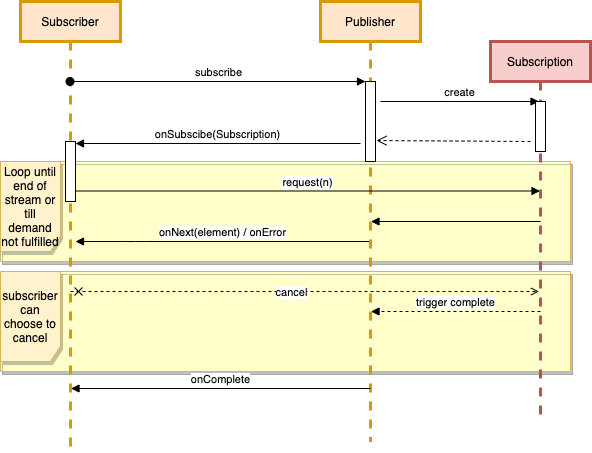

The diagram above was exported from draw.io. Its source (the exported page's mxGraphModel, read from the mxfile embedded in the PNG):
<mxGraphModel dx="1426" dy="816" grid="1" gridSize="10" guides="1" tooltips="1" connect="1" arrows="1" fold="1" page="1" pageScale="1" pageWidth="850" pageHeight="1100" math="0" shadow="0">
  <root>
    <mxCell id="0" />
    <mxCell id="1" parent="0" />
    <mxCell id="zgFZtylOkLsB1GEZv_y5-45" value="subscriber can choose to cancel" style="shape=umlFrame;whiteSpace=wrap;html=1;fillColor=#fff2cc;strokeColor=#d6b656;shadow=1;swimlaneFillColor=#FFFFCC;width=60;height=90;" vertex="1" parent="1">
      <mxGeometry x="20" y="310" width="570" height="100" as="geometry" />
    </mxCell>
    <mxCell id="zgFZtylOkLsB1GEZv_y5-38" value="Loop until end of stream or till demand not fulfilled" style="shape=umlFrame;whiteSpace=wrap;html=1;fillColor=#fff2cc;strokeColor=#d6b656;shadow=1;swimlaneFillColor=#FFFFCC;width=60;height=90;" vertex="1" parent="1">
      <mxGeometry x="20" y="200" width="570" height="100" as="geometry" />
    </mxCell>
    <mxCell id="zgFZtylOkLsB1GEZv_y5-5" value="Publisher" style="shape=umlLifeline;perimeter=lifelinePerimeter;whiteSpace=wrap;html=1;container=1;collapsible=0;recursiveResize=0;outlineConnect=0;fillColor=#ffe6cc;strokeColor=#d79b00;strokeWidth=3;" vertex="1" parent="1">
      <mxGeometry x="340" y="40" width="100" height="440" as="geometry" />
    </mxCell>
    <mxCell id="zgFZtylOkLsB1GEZv_y5-8" value="" style="html=1;points=[];perimeter=orthogonalPerimeter;" vertex="1" parent="zgFZtylOkLsB1GEZv_y5-5">
      <mxGeometry x="45" y="80" width="10" height="80" as="geometry" />
    </mxCell>
    <mxCell id="zgFZtylOkLsB1GEZv_y5-31" value="create" style="html=1;verticalAlign=bottom;endArrow=block;" edge="1" parent="zgFZtylOkLsB1GEZv_y5-5" target="zgFZtylOkLsB1GEZv_y5-25">
      <mxGeometry width="80" relative="1" as="geometry">
        <mxPoint x="60" y="100" as="sourcePoint" />
        <mxPoint x="140" y="100" as="targetPoint" />
      </mxGeometry>
    </mxCell>
    <mxCell id="zgFZtylOkLsB1GEZv_y5-6" value="Subscriber" style="shape=umlLifeline;perimeter=lifelinePerimeter;whiteSpace=wrap;html=1;container=1;collapsible=0;recursiveResize=0;outlineConnect=0;fillColor=#ffe6cc;strokeColor=#d79b00;strokeWidth=3;" vertex="1" parent="1">
      <mxGeometry x="40" y="40" width="100" height="450" as="geometry" />
    </mxCell>
    <mxCell id="zgFZtylOkLsB1GEZv_y5-17" value="" style="html=1;points=[];perimeter=orthogonalPerimeter;" vertex="1" parent="zgFZtylOkLsB1GEZv_y5-6">
      <mxGeometry x="45" y="140" width="10" height="60" as="geometry" />
    </mxCell>
    <mxCell id="zgFZtylOkLsB1GEZv_y5-40" value="" style="endArrow=open;startArrow=cross;endFill=0;startFill=0;html=1;dashed=1;" edge="1" parent="zgFZtylOkLsB1GEZv_y5-6" target="zgFZtylOkLsB1GEZv_y5-25">
      <mxGeometry width="160" relative="1" as="geometry">
        <mxPoint x="50" y="290" as="sourcePoint" />
        <mxPoint x="210" y="290" as="targetPoint" />
      </mxGeometry>
    </mxCell>
    <mxCell id="zgFZtylOkLsB1GEZv_y5-42" value="cancel" style="edgeLabel;html=1;align=center;verticalAlign=middle;resizable=0;points=[];" vertex="1" connectable="0" parent="zgFZtylOkLsB1GEZv_y5-40">
      <mxGeometry x="-0.0608" y="-2" relative="1" as="geometry">
        <mxPoint y="-2" as="offset" />
      </mxGeometry>
    </mxCell>
    <mxCell id="zgFZtylOkLsB1GEZv_y5-9" value="subscribe" style="html=1;verticalAlign=bottom;startArrow=oval;endArrow=block;startSize=8;" edge="1" parent="1">
      <mxGeometry relative="1" as="geometry">
        <mxPoint x="89.5" y="120" as="sourcePoint" />
        <mxPoint x="385" y="120" as="targetPoint" />
      </mxGeometry>
    </mxCell>
    <mxCell id="zgFZtylOkLsB1GEZv_y5-18" value="onSubscibe(Subscription)" style="html=1;verticalAlign=bottom;endArrow=block;entryX=1;entryY=0;" edge="1" parent="1">
      <mxGeometry relative="1" as="geometry">
        <mxPoint x="380" y="182" as="sourcePoint" />
        <mxPoint x="95" y="182" as="targetPoint" />
      </mxGeometry>
    </mxCell>
    <mxCell id="zgFZtylOkLsB1GEZv_y5-20" value="request(n)" style="html=1;verticalAlign=bottom;endArrow=block;" edge="1" parent="1">
      <mxGeometry width="80" relative="1" as="geometry">
        <mxPoint x="95" y="229.5" as="sourcePoint" />
        <mxPoint x="559.5" y="229.5" as="targetPoint" />
      </mxGeometry>
    </mxCell>
    <mxCell id="zgFZtylOkLsB1GEZv_y5-22" value="onNext(element) / onError" style="html=1;verticalAlign=bottom;endArrow=block;" edge="1" parent="1" source="zgFZtylOkLsB1GEZv_y5-5">
      <mxGeometry width="80" relative="1" as="geometry">
        <mxPoint x="380" y="280" as="sourcePoint" />
        <mxPoint x="95" y="280" as="targetPoint" />
        <Array as="points">
          <mxPoint x="155" y="280" />
          <mxPoint x="95" y="280" />
        </Array>
      </mxGeometry>
    </mxCell>
    <mxCell id="zgFZtylOkLsB1GEZv_y5-25" value="Subscription" style="shape=umlLifeline;perimeter=lifelinePerimeter;whiteSpace=wrap;html=1;container=1;collapsible=0;recursiveResize=0;outlineConnect=0;fillColor=#f8cecc;strokeColor=#b85450;strokeWidth=3;" vertex="1" parent="1">
      <mxGeometry x="510" y="80" width="100" height="380" as="geometry" />
    </mxCell>
    <mxCell id="zgFZtylOkLsB1GEZv_y5-30" value="" style="html=1;points=[];perimeter=orthogonalPerimeter;" vertex="1" parent="zgFZtylOkLsB1GEZv_y5-25">
      <mxGeometry x="45" y="60" width="10" height="50" as="geometry" />
    </mxCell>
    <mxCell id="zgFZtylOkLsB1GEZv_y5-33" value="" style="html=1;verticalAlign=bottom;endArrow=block;" edge="1" parent="zgFZtylOkLsB1GEZv_y5-25" target="zgFZtylOkLsB1GEZv_y5-5">
      <mxGeometry width="80" relative="1" as="geometry">
        <mxPoint x="50" y="180" as="sourcePoint" />
        <mxPoint x="130" y="180" as="targetPoint" />
      </mxGeometry>
    </mxCell>
    <mxCell id="zgFZtylOkLsB1GEZv_y5-44" value="trigger complete" style="html=1;verticalAlign=bottom;endArrow=block;dashed=1;" edge="1" parent="zgFZtylOkLsB1GEZv_y5-25" target="zgFZtylOkLsB1GEZv_y5-5">
      <mxGeometry width="80" relative="1" as="geometry">
        <mxPoint x="50" y="270" as="sourcePoint" />
        <mxPoint x="130" y="270" as="targetPoint" />
      </mxGeometry>
    </mxCell>
    <mxCell id="zgFZtylOkLsB1GEZv_y5-32" value="" style="html=1;verticalAlign=bottom;endArrow=open;dashed=1;endSize=8;entryX=1.1;entryY=0.738;entryDx=0;entryDy=0;entryPerimeter=0;" edge="1" parent="1" target="zgFZtylOkLsB1GEZv_y5-8">
      <mxGeometry relative="1" as="geometry">
        <mxPoint x="550" y="180" as="sourcePoint" />
        <mxPoint x="470" y="180" as="targetPoint" />
      </mxGeometry>
    </mxCell>
    <mxCell id="zgFZtylOkLsB1GEZv_y5-34" value="onComplete" style="html=1;verticalAlign=bottom;endArrow=block;" edge="1" parent="1">
      <mxGeometry width="80" relative="1" as="geometry">
        <mxPoint x="390" y="427" as="sourcePoint" />
        <mxPoint x="90.5" y="427" as="targetPoint" />
      </mxGeometry>
    </mxCell>
  </root>
</mxGraphModel>